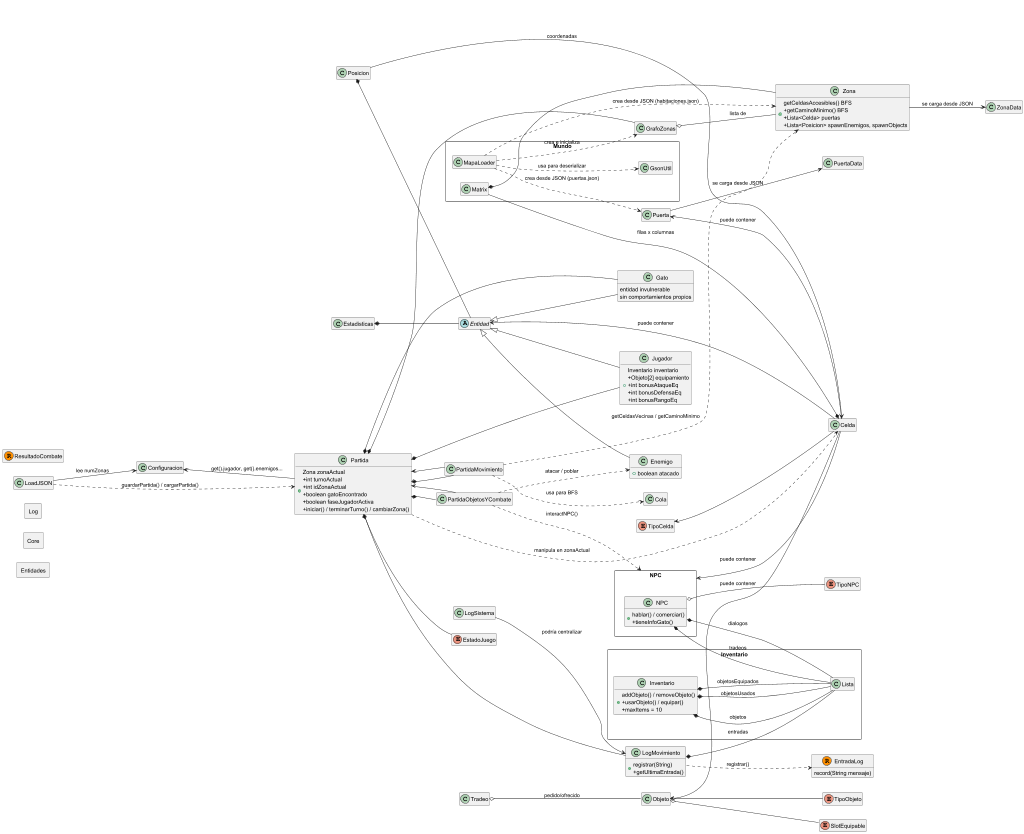

The diagram above was rendered by PlantUML. Its source (embedded in the PNG):
@startuml
'https://plantuml.com/class-diagram
hide empty members

left to right direction
class Configuracion
class LoadJSON
class Partida
class PartidaMovimiento
class PartidaObjetosYCombate
class Enemigo
abstract class Entidad
class Estadisticas
class Gato
class Jugador
class Inventario
class Objeto
enum SlotEquipable
enum TipoObjeto
record EntradaLog
class LogMovimiento
class LogSistema
class Celda
class GrafoZonas
class Posicion
class Puerta
class PuertaData
enum TipoCelda
class Zona
class ZonaData
class NPC
enum TipoNPC
class Tradeo
enum EstadoJuego
record ResultadoCombate

rectangle Entidades {
  Estadisticas *-- Entidad
  Posicion *-- Entidad
  Entidad <|-- Jugador
  Entidad <|-- Enemigo
  Entidad <|-- Gato
  Jugador : +Inventario inventario\n+Objeto[2] equipamiento\n+int bonusAtaqueEq\n+int bonusDefensaEq\n+int bonusRangoEq
  Enemigo : +boolean atacado
  Gato : entidad invulnerable\nsin comportamientos propios
}

rectangle Mundo {
  Matrix *-- Zona
  Celda *-- Matrix : filas x columnas
  TipoCelda <-- Celda
  Puerta <-- Celda : puede contener
  Entidad <-- Celda : puede contener
  Objeto <-- Celda : puede contener
  NPC <-- Celda : puede contener
  GrafoZonas o-- Zona : lista de
  Posicion --> Celda : coordenadas
  Puerta --> PuertaData : se carga desde JSON
  Zona --> ZonaData : se carga desde JSON
  MapaLoader ..> GrafoZonas : crea e inicializa
  MapaLoader ..> Zona : crea desde JSON (habitaciones.json)
  MapaLoader ..> Puerta : crea desde JSON (puertas.json)
  MapaLoader ..> GsonUtil : usa para deserializar
  Zona : +getCeldasAccesibles() BFS\n+getCaminoMinimo() BFS\n+Lista<Celda> puertas\n+Lista<Posicion> spawnEnemigos, spawnObjects
}

rectangle Core {
  Partida *-- Jugador
  Partida *-- Gato
  Partida *-- GrafoZonas
  Partida *-- PartidaMovimiento
  Partida *-- PartidaObjetosYCombate
  Partida o-- EstadoJuego
  Partida *-- LogMovimiento
  PartidaMovimiento --> Partida
  PartidaObjetosYCombate --> Partida
  Configuracion <-- Partida : get().jugador, get().enemigos...
  LoadJSON ..> Partida : guardarPartida() / cargarPartida()
  LoadJSON --> Configuracion : lee numZonas
  Partida : +Zona zonaActual\n+int turnoActual\n+int idZonaActual\n+boolean gatoEncontrado\n+boolean faseJugadorActiva\n+iniciar() / terminarTurno() / cambiarZona()
}

rectangle Inventario {
  Inventario *-- Lista : objetos
  Inventario *-- Lista : objetosUsados
  Inventario *-- Lista : objetosEquipados
  Objeto o-- TipoObjeto
  Objeto o-- SlotEquipable
  Inventario : +addObjeto() / removeObjeto()\n+usarObjeto() / equipar()\n+maxItems = 10
}

rectangle NPC {
  NPC *-- Lista : dialogos
  NPC *-- Lista : tradeos
  NPC o-- TipoNPC
  Tradeo o-- Objeto : pedido/ofrecido
  NPC : +hablar() / comerciar()\n+tieneInfoGato()
}

rectangle Log {
  LogMovimiento *-- Lista : entradas
  LogMovimiento ..> EntradaLog : registrar()
  LogSistema --> LogMovimiento : podría centralizar
  LogMovimiento : +registrar(String)\n+getUltimaEntrada()
  EntradaLog : record(String mensaje)
}

Partida ..> Celda : manipula en zonaActual
PartidaMovimiento ..> Cola : usa para BFS
PartidaMovimiento ..> Zona : getCeldasVecinas / getCaminoMinimo
PartidaObjetosYCombate ..> Enemigo : atacar / poblar
PartidaObjetosYCombate ..> NPC : interactNPC()
@enduml